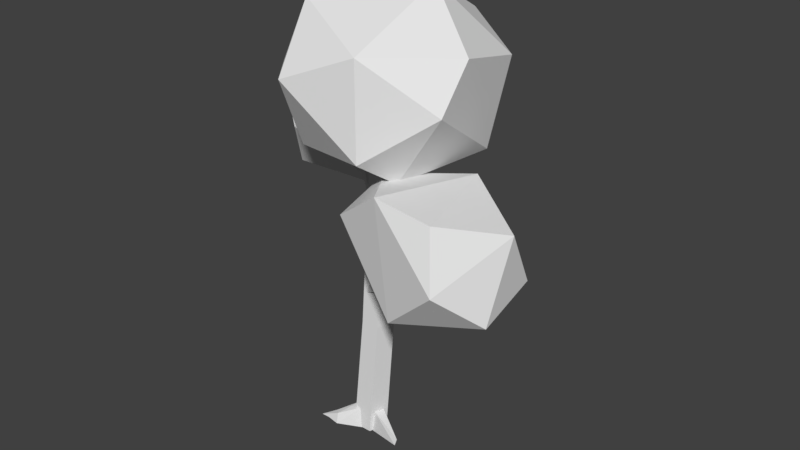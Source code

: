 # Source: Tree2.blend  (saved by Blender 2.78.0; exported with 4.5.12 LTS)
import bpy
from mathutils import Matrix  # noqa: F401  (used for matrix-valued properties, if any)

bpy.ops.wm.read_factory_settings(use_empty=True)
scene = bpy.context.scene
scene.name = 'Scene'

# ---- collections
col_collection_1 = bpy.data.collections.new('Collection 1'); scene.collection.children.link(col_collection_1)

# ---- world
world_world = bpy.data.worlds.new('World'); scene.world = world_world
world_world.color = (0.05088, 0.05088, 0.05088)
world_world.use_sun_shadow = False
world_world.sun_shadow_jitter_overblur = 0.0
world_world.cycles.sampling_method = 'MANUAL'

# ---- meshes
me_cylinder_000 = bpy.data.meshes.new('Cylinder.000')
me_cylinder_000.from_pydata([(-1.094e-08, -0.0947, -0.1703), (0.08325, 1.152, -0.1994), (0.1619, -0.0947, -0.05262), (0.2363, 1.152, -0.08814), (0.1001, -0.0947, 0.1378), (0.1779, 1.152, 0.09182), (-0.1001, -0.0947, 0.1378), (-0.01136, 1.152, 0.09182), (-0.1619, -0.0947, -0.05262), (-0.06984, 1.152, -0.08814), (0.2384, 3.225, -0.1319), (0.1262, 3.225, -0.2134), (0.1955, 3.225, 5.894e-06), (0.05682, 3.225, 5.894e-06), (0.01396, 3.225, -0.1319), (0.1638, 1.527, -0.1322), (0.1515, 1.439, -0.006665), (0.05991, 1.511, 0.09362), (0.01551, 1.644, 0.0301), (0.0797, 1.654, -0.1094), (0.7766, 1.83, 0.3084), (0.7861, 1.899, 0.2111), (0.7056, 1.887, 0.3862), (0.6711, 1.99, 0.3369), (0.7209, 1.997, 0.2287), (1.311, 2.324, 0.394), (1.318, 2.378, 0.3179), (1.255, 2.368, 0.4548), (1.228, 2.449, 0.4163), (1.267, 2.455, 0.3317), (0.1614, 2.317, -0.1312), (0.1601, 2.388, -0.05593), (0.09122, 2.358, 0.01488), (0.04989, 2.268, -0.01667), (0.09325, 2.243, -0.107), (-0.4377, 2.778, -0.4516), (-0.4368, 2.727, -0.5064), (-0.4879, 2.756, -0.4), (-0.518, 2.691, -0.423), (-0.4864, 2.673, -0.4887), (0.2448, 2.287, -0.09837), (0.1947, 2.287, 0.05582), (-0.0175, 2.287, -0.09837), (0.1137, 2.287, -0.1937), (0.03259, 2.287, 0.05582), (1.185, 2.104, 1.113), (0.4911, 2.271, 0.6539), (0.884, 2.097, 0.09323), (-0.1012, -0.008426, -0.2258), (-0.1007, 0.08409, -0.2082), (-0.1026, 0.1195, -0.04548), (-0.02109, 0.132, 0.1195), (0.09355, -0.08204, -0.09817), (-0.2684, -0.01155, -0.3397), (-0.2489, 0.06063, -0.2447), (-0.09681, 0.1341, 0.04364), (-0.2396, 0.07226, 0.2414), (-0.2974, -0.0113, 0.3116), (-0.3209, -0.01163, 0.2757), (-0.3921, -0.01344, 0.3101), (0.1568, -0.1022, -0.05723), (0.1075, 0.1344, 0.07808), (0.3856, -0.06589, 0.09674), (0.1235, 0.1321, -0.03522), (0.4836, -0.04489, 0.1998), (0.4937, 0.01928, 0.1798), (-0.09166, -0.1022, -0.04905), (-0.0835, -0.1022, 0.0349), (-0.1893, 0.08291, 0.2953), (-0.2387, -0.01403, 0.2397), (0.002647, -0.1022, 0.1272), (-0.1872, -0.03083, 0.3172), (-0.2284, -0.009312, -0.2238), (-0.005933, 0.1275, -0.09217), (0.09487, -0.1022, 0.09912), (0.01809, 0.1761, -0.1766), (0.1781, 0.1761, -0.06034), (0.117, 0.1761, 0.1278), (-0.08081, 0.1761, 0.1278), (-0.1419, 0.1761, -0.06034), (-0.08931, 3.208, 0.7231), (-0.5357, 3.443, -0.03351), (0.3178, 3.467, -0.8564), (1.263, 4.127, 0.211), (0.7046, 4.599, -0.06765), (0.7652, 2.999, 0.492), (1.117, 3.164, -0.2888), (0.07358, 3.037, -0.3098), (0.706, 3.298, 0.9297), (-0.6197, 3.75, 0.3942), (0.009112, 3.908, 1.071), (-0.2695, 3.812, -0.7238), (-0.4805, 4.328, -0.1458), (0.5403, 4.185, -0.848), (1.276, 3.728, 0.564), (1.132, 3.934, -0.5819), (0.6848, 4.19, 0.9097), (-0.1192, 4.465, 0.5849), (-0.03744, 4.571, -0.3145), (-0.1597, 2.422, -0.3344), (-0.3121, 3.449, -0.0008364), (-0.7618, 3.018, 0.1584), (-0.2775, 2.946, -1.399), (-0.8796, 3.543, -0.9062), (0.2883, 2.971, -0.4982), (0.1939, 2.722, -1.028), (0.05372, 3.47, -0.4028), (-0.05933, 3.448, -1.1), (-0.98, 2.517, -0.1409), (-1.233, 3.243, -0.2126), (-1.093, 2.494, -0.8378), (-1.328, 2.993, -0.7425), (-0.7273, 2.515, -1.24), (1.185, 2.104, 1.113), (1.039, 3.186, 1.1), (0.533, 2.819, 0.9496), (1.927, 2.381, 0.221), (1.275, 3.095, 0.05786), (1.714, 2.586, 1.243), (1.964, 2.228, 0.8418), (1.576, 3.102, 1.077), (1.969, 2.928, 0.5166), (0.4911, 2.271, 0.6539), (0.4957, 2.972, 0.3288), (0.884, 2.097, 0.09323), (0.7455, 2.614, -0.0727), (1.421, 2.014, 0.07035)], [], [(75, 1, 3, 76), (76, 3, 5, 77), (77, 5, 7, 78), (41, 40, 10, 12), (78, 7, 9, 79), (79, 9, 1, 75), (8, 79, 75, 0), (43, 42, 14, 11), (40, 43, 11, 10), (44, 41, 12, 13), (42, 44, 13, 14), (21, 24, 29, 26), (18, 17, 22, 23), (16, 15, 21, 20), (19, 18, 23, 24), (17, 16, 20, 22), (15, 19, 24, 21), (23, 22, 27, 28), (20, 21, 26, 25), (24, 23, 28, 29), (22, 20, 25, 27), (30, 34, 39, 36), (33, 32, 37, 38), (31, 30, 36, 35), (34, 33, 38, 39), (32, 31, 35, 37), (9, 7, 44, 42), (7, 5, 41, 44), (3, 1, 43, 40), (1, 9, 42, 43), (5, 3, 40, 41), (45, 46, 47), (49, 48, 53), (50, 73, 49), (72, 54, 53), (48, 73, 52), (70, 51, 71), (50, 49, 54), (68, 56, 59), (55, 67, 56), (51, 55, 68), (71, 68, 57), (56, 58, 59), (61, 64, 65), (62, 63, 65), (62, 65, 64), (57, 58, 69, 71), (56, 68, 55), (56, 67, 69), (56, 69, 58), (68, 71, 51), (59, 57, 68), (66, 50, 54), (54, 72, 66), (49, 73, 48), (53, 54, 49), (64, 61, 74), (65, 63, 61), (60, 63, 62), (6, 78, 79, 8), (4, 77, 78, 6), (2, 76, 77, 4), (0, 75, 76, 2), (87, 85, 80), (87, 80, 81), (85, 86, 94), (80, 88, 90), (86, 82, 95), (85, 94, 88), (81, 89, 92), (82, 91, 93), (83, 95, 84), (95, 93, 84), (84, 93, 98), (98, 97, 84), (98, 92, 97), (97, 96, 84), (97, 90, 96), (96, 83, 84), (96, 94, 83), (86, 95, 83), (91, 98, 93), (89, 97, 92), (88, 94, 96), (95, 82, 93), (91, 92, 98), (91, 81, 92), (89, 90, 97), (89, 80, 90), (90, 88, 96), (94, 86, 83), (86, 87, 82), (87, 91, 82), (87, 81, 91), (81, 80, 89), (85, 87, 86), (80, 85, 88), (99, 104, 100), (99, 100, 101), (99, 101, 108), (101, 100, 109), (104, 105, 107), (99, 112, 105), (102, 112, 103), (112, 111, 103), (112, 110, 111), (111, 109, 103), (107, 102, 103), (105, 112, 102), (108, 111, 110), (100, 106, 103), (106, 107, 103), (105, 102, 107), (112, 99, 110), (99, 108, 110), (108, 109, 111), (108, 101, 109), (109, 100, 103), (106, 104, 107), (105, 104, 99), (100, 104, 106), (113, 118, 114), (113, 114, 115), (113, 115, 122), (115, 114, 123), (118, 119, 121), (113, 126, 119), (116, 126, 117), (126, 125, 117), (126, 124, 125), (125, 123, 117), (121, 116, 117), (119, 126, 116), (122, 125, 124), (114, 120, 117), (120, 121, 117), (119, 116, 121), (126, 113, 124), (122, 123, 125), (122, 115, 123), (123, 114, 117), (120, 118, 121), (119, 118, 113), (114, 118, 120)])
me_cylinder_000.polygons.foreach_set('use_smooth', [True] * 144)
_k = set([(0, 75), (1, 3), (1, 43), (1, 75), (2, 76), (3, 5), (3, 40), (3, 76), (4, 77), (5, 41), (5, 77), (6, 78), (7, 9), (7, 44), (7, 78), (8, 79), (9, 42), (9, 79), (10, 40), (11, 43), (12, 41), (13, 44), (14, 42), (15, 21), (16, 20), (17, 22), (18, 23), (19, 24), (20, 21), (20, 22), (20, 25), (21, 24), (21, 26), (22, 23), (22, 27), (23, 24), (23, 28), (24, 29), (30, 36), (31, 35), (32, 37), (33, 38), (34, 39), (40, 41), (41, 44), (42, 43), (45, 46), (45, 47), (46, 47), (48, 49), (48, 73), (49, 50), (49, 53), (49, 54), (49, 73), (50, 54), (51, 68), (51, 71), (53, 54), (54, 72), (55, 56), (55, 68), (56, 58), (56, 59), (56, 67), (56, 68), (56, 69), (57, 68), (57, 71), (58, 69), (59, 68), (61, 64), (61, 65), (62, 63), (62, 65), (63, 65), (64, 65), (68, 71), (80, 81), (80, 85), (80, 87), (80, 88), (80, 89), (80, 90), (81, 87), (81, 89), (81, 91), (81, 92), (82, 86), (82, 87), (82, 91), (82, 93), (82, 95), (83, 84), (83, 86), (83, 94), (83, 95), (83, 96), (84, 93), (84, 95), (84, 96), (84, 97), (84, 98), (85, 86), (85, 87), (85, 88), (85, 94), (86, 87), (86, 94), (86, 95), (87, 91), (88, 90), (88, 94), (88, 96), (89, 90), (89, 92), (89, 97), (90, 96), (90, 97), (91, 92), (91, 93), (91, 98), (92, 97), (92, 98), (93, 95), (93, 98), (94, 96), (96, 97), (97, 98), (99, 100), (99, 101), (99, 104), (99, 105), (99, 108), (99, 110), (99, 112), (100, 101), (100, 103), (100, 104), (100, 106), (100, 109), (101, 108), (101, 109), (102, 103), (102, 105), (102, 107), (102, 112), (103, 106), (103, 107), (103, 109), (103, 111), (103, 112), (104, 105), (104, 106), (104, 107), (105, 107), (105, 112), (106, 107), (108, 109), (108, 110), (108, 111), (109, 111), (110, 111), (110, 112), (111, 112), (113, 114), (113, 115), (113, 118), (113, 119), (113, 122), (113, 124), (113, 126), (114, 115), (114, 117), (114, 118), (114, 120), (114, 123), (115, 122), (115, 123), (116, 117), (116, 119), (116, 121), (116, 126), (117, 120), (117, 121), (117, 123), (117, 125), (117, 126), (118, 119), (118, 120), (118, 121), (119, 121), (119, 126), (120, 121), (122, 123), (122, 124), (122, 125), (123, 125), (124, 125), (124, 126), (125, 126)])
me_cylinder_000.attributes.new('sharp_edge', 'BOOLEAN', 'EDGE').data.foreach_set('value', [ (min(e.vertices), max(e.vertices)) in _k for e in me_cylinder_000.edges])
_ca = me_cylinder_000.color_attributes.new('Col', 'BYTE_COLOR', 'CORNER')
_ca.data.foreach_set('color', [0.3185, 0.1221, 0.02519, 1.0, 0.3185, 0.1221, 0.02519, 1.0, 0.3185, 0.1221, 0.02519, 1.0, 0.3185, 0.1221, 0.02519, 1.0, 0.3185, 0.1221, 0.02519, 1.0, 0.3185, 0.1221, 0.02519, 1.0, 0.3185, 0.1221, 0.02519, 1.0, 0.3185, 0.1221, 0.02519, 1.0, 0.3185, 0.1221, 0.02519, 1.0, 0.3185, 0.1221, 0.02519, 1.0, 0.3185, 0.1221, 0.02519, 1.0, 0.3185, 0.1221, 0.02519, 1.0, 0.3185, 0.1221, 0.02519, 1.0, 0.3185, 0.1221, 0.02519, 1.0, 0.3185, 0.1221, 0.02519, 1.0, 0.3185, 0.1221, 0.02519, 1.0, 0.3185, 0.1221, 0.02519, 1.0, 0.3185, 0.1221, 0.02519, 1.0, 0.3185, 0.1221, 0.02519, 1.0, 0.3185, 0.1221, 0.02519, 1.0, 0.3185, 0.1221, 0.02519, 1.0, 0.3185, 0.1221, 0.02519, 1.0, 0.3185, 0.1221, 0.02519, 1.0, 0.3185, 0.1221, 0.02519, 1.0, 0.3185, 0.1221, 0.02519, 1.0, 0.3185, 0.1221, 0.02519, 1.0, 0.3185, 0.1221, 0.02519, 1.0, 0.3185, 0.1221, 0.02519, 1.0, 0.3185, 0.1221, 0.02519, 1.0, 0.3185, 0.1221, 0.02519, 1.0, 0.2623, 0.1946, 0.03071, 1.0, 0.3095, 0.1329, 0.02624, 1.0, 0.3185, 0.1221, 0.02519, 1.0, 0.3185, 0.1221, 0.02519, 1.0, 0.3095, 0.1329, 0.02624, 1.0, 0.314, 0.1274, 0.02519, 1.0, 0.3185, 0.1221, 0.02519, 1.0, 0.3185, 0.1221, 0.02519, 1.0, 0.2705, 0.1812, 0.02956, 1.0, 0.2874, 0.1529, 0.02732, 1.0, 0.3185, 0.1221, 0.02519, 1.0, 0.3185, 0.1221, 0.02519, 1.0, 0.2051, 0.2874, 0.0356, 1.0, 0.1946, 0.3185, 0.0382, 1.0, 0.3185, 0.1221, 0.02519, 1.0, 0.3185, 0.1221, 0.02519, 1.0, 0.3005, 0.1441, 0.02732, 1.0, 0.3005, 0.1413, 0.02624, 1.0, 0.3185, 0.1221, 0.02519, 1.0, 0.3185, 0.1221, 0.02519, 1.0, 0.3185, 0.1221, 0.02519, 1.0, 0.3185, 0.1221, 0.02519, 1.0, 0.3185, 0.1221, 0.02519, 1.0, 0.3185, 0.1221, 0.02519, 1.0, 0.3185, 0.1221, 0.02519, 1.0, 0.3185, 0.1221, 0.02519, 1.0, 0.3185, 0.1221, 0.02519, 1.0, 0.3185, 0.1221, 0.02519, 1.0, 0.3185, 0.1221, 0.02519, 1.0, 0.3185, 0.1221, 0.02519, 1.0, 0.3185, 0.1221, 0.02519, 1.0, 0.3185, 0.1221, 0.02519, 1.0, 0.3185, 0.1221, 0.02519, 1.0, 0.3185, 0.1221, 0.02519, 1.0, 0.3185, 0.1221, 0.02519, 1.0, 0.3185, 0.1221, 0.02519, 1.0, 0.3185, 0.1221, 0.02519, 1.0, 0.3185, 0.1221, 0.02519, 1.0, 0.3185, 0.1221, 0.02519, 1.0, 0.3185, 0.1221, 0.02519, 1.0, 0.3185, 0.1221, 0.02519, 1.0, 0.3185, 0.1221, 0.02519, 1.0, 0.3185, 0.1221, 0.02519, 1.0, 0.3185, 0.1221, 0.02519, 1.0, 0.1981, 0.314, 0.03689, 1.0, 0.2086, 0.2918, 0.0356, 1.0, 0.3185, 0.1221, 0.02519, 1.0, 0.3185, 0.1221, 0.02519, 1.0, 0.3185, 0.1221, 0.02519, 1.0, 0.3185, 0.1221, 0.02519, 1.0, 0.3185, 0.1221, 0.02519, 1.0, 0.3185, 0.1221, 0.02519, 1.0, 0.3185, 0.1221, 0.02519, 1.0, 0.3185, 0.1221, 0.02519, 1.0, 0.3185, 0.1221, 0.02519, 1.0, 0.3185, 0.1221, 0.02519, 1.0, 0.1946, 0.3185, 0.0382, 1.0, 0.1946, 0.3185, 0.0382, 1.0, 0.3185, 0.1221, 0.02519, 1.0, 0.3185, 0.1221, 0.02519, 1.0, 0.1946, 0.3185, 0.0382, 1.0, 0.1946, 0.3185, 0.0382, 1.0, 0.3185, 0.1221, 0.02519, 1.0, 0.3185, 0.1221, 0.02519, 1.0, 0.1946, 0.3185, 0.0382, 1.0, 0.1946, 0.3185, 0.0382, 1.0, 0.3185, 0.1221, 0.02519, 1.0, 0.3185, 0.1221, 0.02519, 1.0, 0.1946, 0.3185, 0.0382, 1.0, 0.1946, 0.3185, 0.0382, 1.0, 0.3185, 0.1221, 0.02519, 1.0, 0.3185, 0.1221, 0.02519, 1.0, 0.1946, 0.3185, 0.0382, 1.0, 0.1946, 0.3185, 0.0382, 1.0, 0.3185, 0.1221, 0.02519, 1.0, 0.3185, 0.1221, 0.02519, 1.0, 0.3185, 0.1221, 0.02519, 1.0, 0.3185, 0.1221, 0.02519, 1.0, 0.3185, 0.1221, 0.02519, 1.0, 0.3185, 0.1221, 0.02519, 1.0, 0.3185, 0.1221, 0.02519, 1.0, 0.3185, 0.1221, 0.02519, 1.0, 0.3185, 0.1221, 0.02519, 1.0, 0.3185, 0.1221, 0.02519, 1.0, 0.3185, 0.1221, 0.02519, 1.0, 0.3185, 0.1221, 0.02519, 1.0, 0.3185, 0.1221, 0.02519, 1.0, 0.3185, 0.1221, 0.02519, 1.0, 0.3185, 0.1221, 0.02519, 1.0, 0.3185, 0.1221, 0.02519, 1.0, 0.3185, 0.1221, 0.02519, 1.0, 0.3185, 0.1221, 0.02519, 1.0, 0.3185, 0.1221, 0.02519, 1.0, 0.3185, 0.1221, 0.02519, 1.0, 0.1946, 0.3185, 0.0382, 1.0, 0.2086, 0.2831, 0.0356, 1.0, 0.1946, 0.3185, 0.0382, 1.0, 0.3185, 0.1221, 0.02519, 1.0, 0.3185, 0.1221, 0.02519, 1.0, 0.3185, 0.1221, 0.02519, 1.0, 0.3185, 0.1221, 0.02519, 1.0, 0.3185, 0.1221, 0.02519, 1.0, 0.3185, 0.1221, 0.02519, 1.0, 0.3185, 0.1221, 0.02519, 1.0, 0.3185, 0.1221, 0.02519, 1.0, 0.3185, 0.1221, 0.02519, 1.0, 0.3185, 0.1221, 0.02519, 1.0, 0.3185, 0.1221, 0.02519, 1.0, 0.3185, 0.1221, 0.02519, 1.0, 0.3185, 0.1221, 0.02519, 1.0, 0.3185, 0.1221, 0.02519, 1.0, 0.3185, 0.1221, 0.02519, 1.0, 0.3185, 0.1221, 0.02519, 1.0, 0.3185, 0.1221, 0.02519, 1.0, 0.3185, 0.1221, 0.02519, 1.0, 0.3185, 0.1221, 0.02519, 1.0, 0.3185, 0.1221, 0.02519, 1.0, 0.3185, 0.1221, 0.02519, 1.0, 0.3185, 0.1221, 0.02519, 1.0, 0.3185, 0.1221, 0.02519, 1.0, 0.3185, 0.1221, 0.02519, 1.0, 0.3185, 0.1221, 0.02519, 1.0, 0.3185, 0.1221, 0.02519, 1.0, 0.3185, 0.1221, 0.02519, 1.0, 0.3185, 0.1221, 0.02519, 1.0, 0.3185, 0.1221, 0.02519, 1.0, 0.3185, 0.1221, 0.02519, 1.0, 0.3185, 0.1221, 0.02519, 1.0, 0.3185, 0.1221, 0.02519, 1.0, 0.3185, 0.1221, 0.02519, 1.0, 0.3185, 0.1221, 0.02519, 1.0, 0.3185, 0.1221, 0.02519, 1.0, 0.3185, 0.1221, 0.02519, 1.0, 0.3185, 0.1221, 0.02519, 1.0, 0.3185, 0.1221, 0.02519, 1.0, 0.3185, 0.1221, 0.02519, 1.0, 0.3185, 0.1221, 0.02519, 1.0, 0.3185, 0.1221, 0.02519, 1.0, 0.3185, 0.1221, 0.02519, 1.0, 1.0, 1.0, 1.0, 1.0, 1.0, 1.0, 1.0, 1.0, 1.0, 1.0, 1.0, 1.0, 1.0, 1.0, 1.0, 1.0, 0.3185, 0.1221, 0.02519, 1.0, 0.3185, 0.1221, 0.02519, 1.0, 0.3185, 0.1221, 0.02519, 1.0, 0.3185, 0.1221, 0.02519, 1.0, 0.3185, 0.1221, 0.02519, 1.0, 0.3185, 0.1221, 0.02519, 1.0, 0.3185, 0.1221, 0.02519, 1.0, 0.3185, 0.1221, 0.02519, 1.0, 0.3185, 0.1221, 0.02519, 1.0, 0.3185, 0.1221, 0.02519, 1.0, 0.3185, 0.1248, 0.02624, 1.0, 0.3185, 0.1221, 0.02519, 1.0, 0.3185, 0.1221, 0.02519, 1.0, 0.3185, 0.1221, 0.02519, 1.0, 0.3185, 0.1221, 0.02519, 1.0, 0.3185, 0.1221, 0.02519, 1.0, 0.3185, 0.1221, 0.02519, 1.0, 0.3185, 0.1221, 0.02519, 1.0, 0.3185, 0.1221, 0.02519, 1.0, 0.3185, 0.1221, 0.02519, 1.0, 0.3185, 0.1221, 0.02519, 1.0, 0.3185, 0.1221, 0.02519, 1.0, 0.3185, 0.1221, 0.02519, 1.0, 0.3185, 0.1221, 0.02519, 1.0, 0.3185, 0.1221, 0.02519, 1.0, 0.3185, 0.1221, 0.02519, 1.0, 0.3185, 0.1221, 0.02519, 1.0, 0.3185, 0.1221, 0.02519, 1.0, 0.3185, 0.1221, 0.02519, 1.0, 0.3185, 0.1221, 0.02519, 1.0, 0.3185, 0.1221, 0.02519, 1.0, 0.3185, 0.1221, 0.02519, 1.0, 0.3185, 0.1221, 0.02519, 1.0, 0.3185, 0.1221, 0.02519, 1.0, 0.3185, 0.1221, 0.02519, 1.0, 0.3185, 0.1221, 0.02519, 1.0, 0.3185, 0.1221, 0.02519, 1.0, 0.3185, 0.1221, 0.02519, 1.0, 0.3185, 0.1221, 0.02519, 1.0, 0.3185, 0.1221, 0.02519, 1.0, 0.3185, 0.1221, 0.02519, 1.0, 0.3185, 0.1221, 0.02519, 1.0, 0.3185, 0.1221, 0.02519, 1.0, 0.3185, 0.1221, 0.02519, 1.0, 0.3185, 0.1221, 0.02519, 1.0, 0.3185, 0.1221, 0.02519, 1.0, 0.3185, 0.1221, 0.02519, 1.0, 0.3185, 0.1221, 0.02519, 1.0, 0.3185, 0.1221, 0.02519, 1.0, 0.3185, 0.1221, 0.02519, 1.0, 0.3185, 0.1221, 0.02519, 1.0, 0.3185, 0.1221, 0.02519, 1.0, 0.1946, 0.3185, 0.0382, 1.0, 0.1946, 0.3185, 0.0382, 1.0, 0.1946, 0.3185, 0.0382, 1.0, 0.1946, 0.3185, 0.0382, 1.0, 0.1946, 0.3185, 0.0382, 1.0, 0.1946, 0.3185, 0.0382, 1.0, 0.1946, 0.3185, 0.0382, 1.0, 0.1946, 0.3185, 0.0382, 1.0, 0.1946, 0.3185, 0.0382, 1.0, 0.1946, 0.3185, 0.0382, 1.0, 0.1912, 0.3231, 0.03955, 1.0, 0.1946, 0.3185, 0.0382, 1.0, 0.1845, 0.3564, 0.04374, 1.0, 0.1946, 0.3185, 0.0382, 1.0, 0.1946, 0.3185, 0.0382, 1.0, 0.1946, 0.3185, 0.0382, 1.0, 0.1946, 0.3185, 0.0382, 1.0, 0.1946, 0.3185, 0.0382, 1.0, 0.1946, 0.3185, 0.0382, 1.0, 0.1946, 0.3185, 0.0382, 1.0, 0.1946, 0.3185, 0.0382, 1.0, 0.1946, 0.3185, 0.0382, 1.0, 0.1946, 0.3185, 0.0382, 1.0, 0.1946, 0.3185, 0.0382, 1.0, 0.1946, 0.3185, 0.0382, 1.0, 0.1946, 0.3185, 0.0382, 1.0, 0.1946, 0.3185, 0.0382, 1.0, 0.1946, 0.3185, 0.0382, 1.0, 0.1946, 0.3185, 0.0382, 1.0, 0.1946, 0.3185, 0.0382, 1.0, 0.1946, 0.3185, 0.0382, 1.0, 0.1946, 0.3185, 0.0382, 1.0, 0.1946, 0.3185, 0.0382, 1.0, 0.1946, 0.3185, 0.0382, 1.0, 0.1981, 0.3185, 0.03955, 1.0, 0.1946, 0.3185, 0.0382, 1.0, 0.1946, 0.3185, 0.0382, 1.0, 0.1946, 0.3185, 0.0382, 1.0, 0.1946, 0.3185, 0.0382, 1.0, 0.1946, 0.3185, 0.0382, 1.0, 0.1946, 0.3185, 0.0382, 1.0, 0.1946, 0.3185, 0.0382, 1.0, 0.1946, 0.3185, 0.0382, 1.0, 0.1946, 0.3185, 0.0382, 1.0, 0.1946, 0.3231, 0.0382, 1.0, 0.1946, 0.3185, 0.0382, 1.0, 0.1946, 0.3185, 0.0382, 1.0, 0.1946, 0.3185, 0.0382, 1.0, 0.1946, 0.3185, 0.0382, 1.0, 0.1946, 0.3185, 0.0382, 1.0, 0.1946, 0.3185, 0.0382, 1.0, 0.1946, 0.3185, 0.0382, 1.0, 0.1946, 0.3185, 0.0382, 1.0, 0.1946, 0.3185, 0.0382, 1.0, 0.1946, 0.3185, 0.0382, 1.0, 0.1946, 0.3185, 0.0382, 1.0, 0.1946, 0.3185, 0.0382, 1.0, 0.1946, 0.3185, 0.0382, 1.0, 0.1946, 0.3185, 0.0382, 1.0, 0.1946, 0.3185, 0.0382, 1.0, 0.1946, 0.3185, 0.0382, 1.0, 0.1946, 0.3185, 0.0382, 1.0, 0.1946, 0.3185, 0.0382, 1.0, 0.1946, 0.3185, 0.0382, 1.0, 0.1946, 0.3185, 0.0382, 1.0, 0.1946, 0.3185, 0.0382, 1.0, 0.1946, 0.3185, 0.0382, 1.0, 0.1946, 0.3185, 0.0382, 1.0, 0.1946, 0.3185, 0.0382, 1.0, 0.1946, 0.3185, 0.0382, 1.0, 0.1946, 0.3185, 0.0382, 1.0, 0.1946, 0.3185, 0.0382, 1.0, 0.1946, 0.3185, 0.0382, 1.0, 0.1946, 0.3185, 0.0382, 1.0, 0.1946, 0.3185, 0.0382, 1.0, 0.1946, 0.3185, 0.0382, 1.0, 0.1946, 0.3185, 0.0382, 1.0, 0.1946, 0.3185, 0.0382, 1.0, 0.1946, 0.3185, 0.0382, 1.0, 0.1946, 0.3185, 0.0382, 1.0, 0.1946, 0.3231, 0.0382, 1.0, 0.1946, 0.3185, 0.0382, 1.0, 0.1946, 0.3185, 0.0382, 1.0, 0.1946, 0.3185, 0.0382, 1.0, 0.1946, 0.3185, 0.0382, 1.0, 0.1779, 0.3763, 0.04667, 1.0, 0.1946, 0.3185, 0.0382, 1.0, 0.1946, 0.3185, 0.0382, 1.0, 0.1946, 0.3185, 0.0382, 1.0, 0.1946, 0.3185, 0.0382, 1.0, 0.1946, 0.3185, 0.0382, 1.0, 0.1946, 0.3185, 0.0382, 1.0, 0.1946, 0.3185, 0.0382, 1.0, 0.1946, 0.3185, 0.0382, 1.0, 0.1946, 0.3185, 0.0382, 1.0, 0.1946, 0.3185, 0.0382, 1.0, 0.1946, 0.3185, 0.0382, 1.0, 0.1946, 0.3185, 0.0382, 1.0, 0.1946, 0.3185, 0.0382, 1.0, 0.1946, 0.3185, 0.0382, 1.0, 0.1946, 0.3185, 0.0382, 1.0, 0.1946, 0.3185, 0.0382, 1.0, 0.1946, 0.3185, 0.0382, 1.0, 0.1946, 0.3185, 0.0382, 1.0, 0.1946, 0.3185, 0.0382, 1.0, 0.1946, 0.3185, 0.0382, 1.0, 0.1946, 0.3185, 0.0382, 1.0, 0.1946, 0.3185, 0.0382, 1.0, 0.1946, 0.3185, 0.0382, 1.0, 0.1946, 0.3185, 0.0382, 1.0, 0.1845, 0.3613, 0.04374, 1.0, 0.1946, 0.3185, 0.0382, 1.0, 0.1946, 0.3185, 0.0382, 1.0, 0.1946, 0.3185, 0.0382, 1.0, 0.1714, 0.4125, 0.04971, 1.0, 0.1946, 0.3185, 0.0382, 1.0, 0.1946, 0.3185, 0.0382, 1.0, 0.1946, 0.3185, 0.0382, 1.0, 0.1946, 0.3185, 0.0382, 1.0, 0.1946, 0.3185, 0.0382, 1.0, 0.1946, 0.3185, 0.0382, 1.0, 0.1946, 0.3185, 0.0382, 1.0, 0.1946, 0.3185, 0.0382, 1.0, 0.1946, 0.3185, 0.0382, 1.0, 0.1946, 0.3185, 0.0382, 1.0, 0.1946, 0.3185, 0.0382, 1.0, 0.1946, 0.3185, 0.0382, 1.0, 0.1946, 0.3185, 0.0382, 1.0, 0.1946, 0.3185, 0.0382, 1.0, 0.1946, 0.3185, 0.0382, 1.0, 0.1946, 0.3185, 0.0382, 1.0, 0.1946, 0.3185, 0.0382, 1.0, 0.1946, 0.3185, 0.0382, 1.0, 0.1946, 0.3185, 0.0382, 1.0, 0.1946, 0.3185, 0.0382, 1.0, 0.1946, 0.3185, 0.0382, 1.0, 0.1946, 0.3185, 0.0382, 1.0, 0.1946, 0.3185, 0.0382, 1.0, 0.1845, 0.3613, 0.04374, 1.0, 0.1946, 0.3185, 0.0382, 1.0, 0.1946, 0.3185, 0.0382, 1.0, 0.1845, 0.3419, 0.04231, 1.0, 0.1946, 0.3185, 0.0382, 1.0, 0.1946, 0.3185, 0.0382, 1.0, 0.1946, 0.3185, 0.0382, 1.0, 0.1946, 0.3185, 0.0382, 1.0, 0.1946, 0.3185, 0.0382, 1.0, 0.1946, 0.3185, 0.0382, 1.0, 0.1946, 0.3185, 0.0382, 1.0, 0.1946, 0.3185, 0.0382, 1.0, 0.1946, 0.3185, 0.0382, 1.0, 0.1946, 0.3185, 0.0382, 1.0, 0.1946, 0.3185, 0.0382, 1.0, 0.1946, 0.3185, 0.0382, 1.0, 0.1946, 0.3185, 0.0382, 1.0, 0.1946, 0.3185, 0.0382, 1.0, 0.1845, 0.3613, 0.04374, 1.0, 0.1946, 0.3185, 0.0382, 1.0, 0.1946, 0.3185, 0.0382, 1.0, 0.1845, 0.3613, 0.04374, 1.0, 0.1946, 0.3185, 0.0382, 1.0, 0.1946, 0.3185, 0.0382, 1.0, 0.1946, 0.3185, 0.0382, 1.0, 0.1946, 0.3185, 0.0382, 1.0, 0.1946, 0.3185, 0.0382, 1.0, 0.1946, 0.3185, 0.0382, 1.0, 0.1946, 0.3185, 0.0382, 1.0, 0.1946, 0.3185, 0.0382, 1.0, 0.1946, 0.3185, 0.0382, 1.0, 0.1946, 0.3185, 0.0382, 1.0, 0.1946, 0.3185, 0.0382, 1.0, 0.1779, 0.3813, 0.04667, 1.0, 0.1714, 0.4125, 0.04971, 1.0, 0.147, 0.5271, 0.06663, 1.0, 0.1946, 0.3185, 0.0382, 1.0, 0.1946, 0.3185, 0.0382, 1.0, 0.1946, 0.3185, 0.0382, 1.0, 0.1946, 0.3185, 0.0382, 1.0, 0.1946, 0.3185, 0.0382, 1.0, 0.1878, 0.3372, 0.04092, 1.0, 0.1946, 0.3185, 0.0382, 1.0, 0.1878, 0.3372, 0.04092, 1.0, 0.1845, 0.3515, 0.04231, 1.0, 0.1878, 0.3372, 0.04092, 1.0, 0.1946, 0.3185, 0.0382, 1.0, 0.1912, 0.3325, 0.03955, 1.0, 0.1946, 0.3185, 0.0382, 1.0, 0.1413, 0.5711, 0.07227, 1.0, 0.1946, 0.3185, 0.0382, 1.0, 0.1946, 0.3185, 0.0382, 1.0, 0.1946, 0.3185, 0.0382, 1.0, 0.1946, 0.3185, 0.0382, 1.0, 0.1946, 0.3185, 0.0382, 1.0, 0.1946, 0.3185, 0.0382, 1.0, 0.1946, 0.3185, 0.0382, 1.0, 0.1946, 0.3185, 0.0382, 1.0, 0.1946, 0.3185, 0.0382, 1.0, 0.1946, 0.3185, 0.0382, 1.0, 0.1946, 0.3185, 0.0382, 1.0, 0.1946, 0.3185, 0.0382, 1.0, 0.1946, 0.3185, 0.0382, 1.0, 0.1946, 0.3185, 0.0382, 1.0, 0.1912, 0.3278, 0.03955, 1.0, 0.1946, 0.3185, 0.0382, 1.0, 0.1946, 0.3185, 0.0382, 1.0, 0.1946, 0.3185, 0.0382, 1.0, 0.1946, 0.3185, 0.0382, 1.0, 0.1912, 0.3325, 0.03955, 1.0, 0.1946, 0.3185, 0.0382, 1.0, 0.1946, 0.3185, 0.0382, 1.0, 0.1845, 0.3515, 0.04231, 1.0, 0.1946, 0.3185, 0.0382, 1.0, 0.1946, 0.3185, 0.0382, 1.0, 0.1946, 0.3185, 0.0382, 1.0, 0.1912, 0.3278, 0.03955, 1.0, 0.1878, 0.3419, 0.04231, 1.0, 0.1946, 0.3185, 0.0382, 1.0, 0.1946, 0.3185, 0.0382, 1.0, 0.1946, 0.3185, 0.0382, 1.0, 0.1413, 0.5711, 0.07227, 1.0, 0.1912, 0.3325, 0.03955, 1.0, 0.1946, 0.3185, 0.0382, 1.0, 0.1946, 0.3185, 0.0382, 1.0, 0.1946, 0.3185, 0.0382, 1.0, 0.1946, 0.3185, 0.0382, 1.0, 0.1845, 0.3515, 0.04231, 1.0, 0.1912, 0.3278, 0.03955, 1.0, 0.1946, 0.3185, 0.0382, 1.0, 0.1845, 0.3515, 0.04231, 1.0, 0.1878, 0.3372, 0.04092, 1.0, 0.1912, 0.3325, 0.03955, 1.0, 0.1912, 0.3325, 0.03955, 1.0, 0.1946, 0.3185, 0.0382, 1.0, 0.1878, 0.3419, 0.04231, 1.0, 0.1946, 0.3185, 0.0382, 1.0, 0.1946, 0.3185, 0.0382, 1.0, 0.1946, 0.3185, 0.0382, 1.0, 0.1912, 0.3231, 0.03955, 1.0, 0.1946, 0.3185, 0.0382, 1.0, 0.1946, 0.3185, 0.0382, 1.0, 0.1946, 0.3185, 0.0382, 1.0, 0.1946, 0.3185, 0.0382, 1.0, 0.1714, 0.3813, 0.04817, 1.0])
me_cylinder_000.use_remesh_preserve_volume = False
me_cylinder_000.use_remesh_preserve_attributes = False
me_cylinder_000.use_mirror_vertex_groups = False
me_cylinder_000.update()
me_cylinder_000.normals_split_custom_set([tuple(v) for v in zip(*[iter([0.5868, -0.05804, -0.8077, 0.5868, -0.05804, -0.8077, 0.5868, -0.05804, -0.8077, 0.5868, -0.05804, -0.8077, 0.95, -0.0479, 0.3087, 0.95, -0.0479, 0.3087, 0.95, -0.0479, 0.3087, 0.95, -0.0479, 0.3087, 0.0, 0.03684, 0.9993, 0.0, 0.03419, 0.9994, 0.0, 0.03435, 0.9994, 0.0, 0.03684, 0.9993, 0.9509, 0.01758, 0.309, 0.9509, 0.01758, 0.309, 0.9509, 0.01758, 0.309, 0.9509, 0.01758, 0.309, -0.9481, 0.07885, 0.3081, -0.9481, 0.07885, 0.3081, -0.9481, 0.07885, 0.3081, -0.9481, 0.07885, 0.3081, -0.5877, 0.02038, -0.8088, -0.5877, 0.0201, -0.8089, -0.5877, 0.02008, -0.8089, -0.5877, 0.02038, -0.8088, -0.5877, 0.02038, -0.8088, -0.5877, 0.02038, -0.8088, -0.5877, 0.02038, -0.8088, -0.5877, 0.02038, -0.8088, -0.5878, -0.009199, -0.809, -0.5878, -0.009199, -0.809, -0.5878, -0.009199, -0.809, -0.5878, -0.009199, -0.809, 0.5877, -0.01822, -0.8089, 0.5877, -0.01823, -0.8089, 0.5876, -0.02488, -0.8088, 0.5876, -0.02488, -0.8088, 0.0, 0.05942, 0.9982, 0.0, 0.05942, 0.9982, 0.0, 0.05942, 0.9982, 0.0, 0.05942, 0.9982, -0.9501, 0.04473, 0.3087, -0.9501, 0.04478, 0.3087, -0.9502, 0.04293, 0.3087, -0.9502, 0.04293, 0.3087, 0.02435, 0.1918, -0.9811, 0.02435, 0.1918, -0.9811, 0.02435, 0.1918, -0.9811, 0.02435, 0.1918, -0.9811, -0.5084, 0.2271, 0.8306, -0.5084, 0.2271, 0.8306, -0.5084, 0.2271, 0.8306, -0.5084, 0.2271, 0.8306, 0.6234, -0.6669, -0.4082, 0.6234, -0.6669, -0.4082, 0.6234, -0.6669, -0.4082, 0.6234, -0.6669, -0.4082, -0.415, 0.9008, -0.1275, -0.415, 0.9008, -0.1275, -0.415, 0.9008, -0.1275, -0.415, 0.9008, -0.1275, 0.1334, -0.7418, 0.6572, 0.1334, -0.7418, 0.6572, 0.1334, -0.7418, 0.6572, 0.1334, -0.7418, 0.6572, 0.2845, 0.3484, -0.8931, 0.2845, 0.3484, -0.8931, 0.2845, 0.3484, -0.8931, 0.2845, 0.3484, -0.8931, -0.37, 0.297, 0.8803, -0.37, 0.297, 0.8803, -0.37, 0.297, 0.8803, -0.37, 0.297, 0.8803, 0.6581, -0.6445, -0.3891, 0.6581, -0.6445, -0.3891, 0.6581, -0.6445, -0.3891, 0.6581, -0.6445, -0.3891, -0.6009, 0.7678, -0.2224, -0.6009, 0.7678, -0.2224, -0.6009, 0.7678, -0.2224, -0.6009, 0.7678, -0.2224, 0.3847, -0.5452, 0.7448, 0.3847, -0.5452, 0.7448, 0.3847, -0.5452, 0.7448, 0.3847, -0.5452, 0.7448, 0.2101, -0.4754, -0.8543, 0.2101, -0.4754, -0.8543, 0.2101, -0.4754, -0.8543, 0.2101, -0.4754, -0.8543, -0.5884, -0.0133, 0.8085, -0.5884, -0.0133, 0.8085, -0.5884, -0.0133, 0.8085, -0.5884, -0.0133, 0.8085, 0.6805, 0.54, -0.4953, 0.6805, 0.54, -0.4953, 0.6805, 0.54, -0.4953, 0.6805, 0.54, -0.4953, -0.5741, -0.8174, -0.04852, -0.5741, -0.8174, -0.04852, -0.5741, -0.8174, -0.04852, -0.5741, -0.8174, -0.04852, 0.187, 0.8256, 0.5324, 0.187, 0.8256, 0.5324, 0.187, 0.8256, 0.5324, 0.187, 0.8256, 0.5324, -0.95, 0.04655, 0.3087, -0.95, 0.04655, 0.3087, -0.9501, 0.04478, 0.3087, -0.9501, 0.04473, 0.3087, 0.0, 0.03435, 0.9994, 0.0, 0.03419, 0.9994, 0.0, 0.03168, 0.9995, 0.0, 0.03168, 0.9995, 0.5877, -0.01168, -0.809, 0.5877, -0.01168, -0.809, 0.5877, -0.01823, -0.8089, 0.5877, -0.01822, -0.8089, -0.5877, 0.02008, -0.8089, -0.5877, 0.0201, -0.8089, -0.5877, 0.01979, -0.8089, -0.5877, 0.01979, -0.8089, 0.951, -0.004327, 0.309, 0.951, -0.004327, 0.309, 0.951, -0.004327, 0.309, 0.951, -0.004327, 0.309, -0.2905, -0.9524, 0.09204, -0.2905, -0.9524, 0.09204, -0.2905, -0.9524, 0.09204, 0.5544, 0.1527, -0.8181, 0.5544, 0.1527, -0.8181, 0.5544, 0.1527, -0.8181, -0.1814, 0.9605, -0.2111, -0.1814, 0.9605, -0.2111, -0.1814, 0.9605, -0.2111, -0.9296, -0.1752, 0.3242, -0.9296, -0.1752, 0.3242, -0.9296, -0.1752, 0.3242, 0.6, 0.3061, -0.7391, 0.6, 0.3061, -0.7391, 0.6, 0.3061, -0.7391, 0.7219, 0.0959, 0.6853, 0.7219, 0.0959, 0.6853, 0.7219, 0.0959, 0.6853, -0.1016, 0.9718, -0.2126, -0.1016, 0.9718, -0.2126, -0.1016, 0.9718, -0.2126, -0.4078, 0.8898, 0.205, -0.4078, 0.8898, 0.205, -0.4078, 0.8898, 0.205, -0.8071, -0.02364, -0.59, -0.8071, -0.02364, -0.59, -0.8071, -0.02364, -0.59, -0.1261, 0.9802, 0.153, -0.1261, 0.9802, 0.153, -0.1261, 0.9802, 0.153, -0.01668, 0.1887, 0.9819, -0.01668, 0.1887, 0.9819, -0.01668, 0.1887, 0.9819, -0.4354, 0.0548, -0.8985, -0.4354, 0.0548, -0.8985, -0.4354, 0.0548, -0.8985, -0.1524, 0.3162, 0.9364, -0.1524, 0.3162, 0.9364, -0.1524, 0.3162, 0.9364, 0.5294, 0.1435, -0.8361, 0.5294, 0.1435, -0.8361, 0.5294, 0.1435, -0.8361, 0.7201, -0.3074, -0.622, 0.7201, -0.3074, -0.622, 0.7201, -0.3074, -0.622, -0.1228, -0.9905, -0.06259, -0.1228, -0.9905, -0.06259, -0.1228, -0.9905, -0.06259, -0.1228, -0.9905, -0.06259, -0.2934, 0.9521, 0.08584, -0.2934, 0.9521, 0.08584, -0.2934, 0.9521, 0.08584, -0.7959, 0.004515, -0.6054, -0.7959, 0.004515, -0.6054, -0.7959, 0.004515, -0.6054, -0.4013, 0.01465, -0.9158, -0.4013, 0.01465, -0.9158, -0.4013, 0.01465, -0.9158, 0.6938, 0.1481, 0.7047, 0.6938, 0.1481, 0.7047, 0.6938, 0.1481, 0.7047, -0.02003, 0.1924, 0.9811, -0.02003, 0.1924, 0.9811, -0.02003, 0.1924, 0.9811, -0.7999, -0.05431, 0.5977, -0.798, -0.04911, 0.6006, -0.8003, -0.05548, 0.5971, -0.8003, -0.05548, 0.5971, -0.8004, -0.05595, 0.5968, -0.7999, -0.05431, 0.5977, 0.7462, 0.1206, -0.6547, 0.7462, 0.1206, -0.6547, 0.7462, 0.1206, -0.6547, 0.02381, 0.7938, -0.6077, 0.02381, 0.7938, -0.6077, 0.02381, 0.7938, -0.6077, -0.2633, 0.09934, 0.9596, -0.2633, 0.09934, 0.9596, -0.2633, 0.09934, 0.9596, 0.2807, 0.9596, 0.02038, 0.2807, 0.9596, 0.02038, 0.2807, 0.9596, 0.02038, 0.5347, 0.1541, -0.8308, 0.5347, 0.1541, -0.8308, 0.5347, 0.1541, -0.8308, -0.9481, 0.07885, 0.3081, -0.9481, 0.07885, 0.3081, -0.9481, 0.07885, 0.3081, -0.9481, 0.07885, 0.3081, 0.0, 0.03684, 0.9993, 0.0, 0.03684, 0.9993, 0.0, 0.03684, 0.9993, 0.0, 0.03684, 0.9993, 0.95, -0.0479, 0.3087, 0.95, -0.0479, 0.3087, 0.95, -0.0479, 0.3087, 0.95, -0.0479, 0.3087, 0.5868, -0.05804, -0.8077, 0.5868, -0.05804, -0.8077, 0.5868, -0.05804, -0.8077, 0.5868, -0.05804, -0.8077, -0.2021, -0.9709, 0.1286, -0.2021, -0.9709, 0.1286, -0.2021, -0.9709, 0.1286, -0.5364, -0.8422, 0.0546, -0.5364, -0.8422, 0.0546, -0.5364, -0.8422, 0.0546, 0.7853, -0.5739, 0.2323, 0.7853, -0.5739, 0.2323, 0.7853, -0.5739, 0.2323, -0.1843, -0.4162, 0.8904, -0.1843, -0.4162, 0.8904, -0.1843, -0.4162, 0.8904, 0.4636, -0.3233, -0.8249, 0.4636, -0.3233, -0.8249, 0.4636, -0.3233, -0.8249, 0.7036, -0.5393, 0.4626, 0.7036, -0.5393, 0.4626, 0.7036, -0.5393, 0.4626, -0.9759, 0.03352, -0.2158, -0.9759, 0.03352, -0.2158, -0.9759, 0.03352, -0.2158, -0.1818, 0.06775, -0.981, -0.1818, 0.06775, -0.981, -0.1818, 0.06775, -0.981, 0.6966, 0.6619, -0.2767, 0.6966, 0.6619, -0.2767, 0.6966, 0.6619, -0.2767, 0.517, 0.7064, -0.4834, 0.517, 0.7064, -0.4834, 0.517, 0.7064, -0.4834, 0.129, 0.8646, -0.4856, 0.129, 0.8646, -0.4856, 0.129, 0.8646, -0.4856, -0.07406, 0.9911, 0.1105, -0.07406, 0.9911, 0.1105, -0.07406, 0.9911, 0.1105, -0.4623, 0.8845, 0.06263, -0.4623, 0.8845, 0.06263, -0.4623, 0.8845, 0.06263, 0.1555, 0.9103, 0.3837, 0.1555, 0.9103, 0.3837, 0.1555, 0.9103, 0.3837, -0.08737, 0.644, 0.76, -0.08737, 0.644, 0.76, -0.08737, 0.644, 0.76, 0.5003, 0.7952, 0.3426, 0.5003, 0.7952, 0.3426, 0.5003, 0.7952, 0.3426, 0.6923, 0.4907, 0.5291, 0.6923, 0.4907, 0.5291, 0.6923, 0.4907, 0.5291, 0.9866, -0.07494, -0.1452, 0.9866, -0.07494, -0.1452, 0.9866, -0.07494, -0.1452, -0.3606, 0.5255, -0.7706, -0.3606, 0.5255, -0.7706, -0.3606, 0.5255, -0.7706, -0.8154, 0.4878, 0.3117, -0.8154, 0.4878, 0.3117, -0.8154, 0.4878, 0.3117, 0.5225, 0.03148, 0.8521, 0.5225, 0.03148, 0.8521, 0.5225, 0.03148, 0.8521, 0.3708, -0.1041, -0.9228, 0.3708, -0.1041, -0.9228, 0.3708, -0.1041, -0.9228, -0.5387, 0.5214, -0.6618, -0.5387, 0.5214, -0.6618, -0.5387, 0.5214, -0.6618, -0.9353, 0.01351, -0.3535, -0.9353, 0.01351, -0.3535, -0.9353, 0.01351, -0.3535, -0.7257, 0.3501, 0.5922, -0.7257, 0.3501, 0.5922, -0.7257, 0.3501, 0.5922, -0.6803, -0.247, 0.69, -0.6803, -0.247, 0.69, -0.6803, -0.247, 0.69, 0.2214, 0.02708, 0.9748, 0.2214, 0.02708, 0.9748, 0.2214, 0.02708, 0.9748, 0.988, -0.08288, -0.1304, 0.988, -0.08288, -0.1304, 0.988, -0.08288, -0.1304, 0.1098, -0.8045, -0.5837, 0.1098, -0.8045, -0.5837, 0.1098, -0.8045, -0.5837, -0.4843, -0.5695, -0.6642, -0.4843, -0.5695, -0.6642, -0.4843, -0.5695, -0.6642, -0.6222, -0.5651, -0.5418, -0.6222, -0.5651, -0.5418, -0.6222, -0.5651, -0.5418, -0.7649, -0.5851, 0.2693, -0.7649, -0.5851, 0.2693, -0.7649, -0.5851, 0.2693, 0.1226, -0.9808, -0.1519, 0.1226, -0.9808, -0.1519, 0.1226, -0.9808, -0.1519, -0.05129, -0.8285, 0.5576, -0.05129, -0.8285, 0.5576, -0.05129, -0.8285, 0.5576, 0.533, -0.1887, 0.8248, 0.533, -0.1887, 0.8248, 0.533, -0.1887, 0.8248, 0.493, -0.2016, 0.8464, 0.493, -0.2016, 0.8464, 0.493, -0.2016, 0.8464, 0.1308, -0.5496, 0.8251, 0.1308, -0.5496, 0.8251, 0.1308, -0.5496, 0.8251, -0.3045, 0.593, 0.7454, -0.3045, 0.593, 0.7454, -0.3045, 0.593, 0.7454, 0.9101, 0.2882, -0.2977, 0.9101, 0.2882, -0.2977, 0.9101, 0.2882, -0.2977, 0.2686, -0.9263, -0.2642, 0.2686, -0.9263, -0.2642, 0.2686, -0.9263, -0.2642, -0.493, 0.2016, -0.8464, -0.493, 0.2016, -0.8464, -0.493, 0.2016, -0.8464, -0.533, 0.1887, -0.8248, -0.533, 0.1887, -0.8248, -0.533, 0.1887, -0.8248, -0.7176, -0.2104, -0.6639, -0.7176, -0.2104, -0.6639, -0.7176, -0.2104, -0.6639, -0.7876, 0.5997, -0.1418, -0.7876, 0.5997, -0.1418, -0.7876, 0.5997, -0.1418, -0.1308, 0.5496, -0.8251, -0.1308, 0.5496, -0.8251, -0.1308, 0.5496, -0.8251, 0.3045, -0.593, -0.7454, 0.3045, -0.593, -0.7454, 0.3045, -0.593, -0.7454, -0.8818, -0.4446, 0.1574, -0.8818, -0.4446, 0.1574, -0.8818, -0.4446, 0.1574, 0.03354, 0.9961, 0.08202, 0.03354, 0.9961, 0.08202, 0.03354, 0.9961, 0.08202, 0.1039, 0.9934, -0.04892, 0.1039, 0.9934, -0.04892, 0.1039, 0.9934, -0.04892, 0.6557, 0.1558, -0.7388, 0.6557, 0.1558, -0.7388, 0.6557, 0.1558, -0.7388, -0.03354, -0.9961, -0.08202, -0.03354, -0.9961, -0.08202, -0.03354, -0.9961, -0.08202, -0.1039, -0.9934, 0.04892, -0.1039, -0.9934, 0.04892, -0.1039, -0.9934, 0.04892, -0.9101, -0.2882, 0.2977, -0.9101, -0.2882, 0.2977, -0.9101, -0.2882, 0.2977, -0.6557, -0.1558, 0.7388, -0.6557, -0.1558, 0.7388, -0.6557, -0.1558, 0.7388, -0.2686, 0.9263, 0.2642, -0.2686, 0.9263, 0.2642, -0.2686, 0.9263, 0.2642, 0.8818, 0.4446, -0.1574, 0.8818, 0.4446, -0.1574, 0.8818, 0.4446, -0.1574, 0.7876, -0.5997, 0.1418, 0.7876, -0.5997, 0.1418, 0.7876, -0.5997, 0.1418, 0.7176, 0.2104, 0.6639, 0.7176, 0.2104, 0.6639, 0.7176, 0.2104, 0.6639, -0.2231, -0.01879, 0.9746, -0.2231, -0.01879, 0.9746, -0.2231, -0.01879, 0.9746, -0.2685, -0.02503, 0.963, -0.2685, -0.02503, 0.963, -0.2685, -0.02503, 0.963, -0.5738, -0.3549, 0.7381, -0.5738, -0.3549, 0.7381, -0.5738, -0.3549, 0.7381, -0.6151, 0.7562, 0.2233, -0.6151, 0.7562, 0.2233, -0.6151, 0.7562, 0.2233, 0.8991, 0.1795, 0.3993, 0.8991, 0.1795, 0.3993, 0.8991, 0.1795, 0.3993, 0.199, -0.9714, 0.1295, 0.199, -0.9714, 0.1295, 0.199, -0.9714, 0.1295, 0.2685, 0.02503, -0.963, 0.2685, 0.02503, -0.963, 0.2685, 0.02503, -0.963, 0.2231, 0.01879, -0.9746, 0.2231, 0.01879, -0.9746, 0.2231, 0.01879, -0.9746, -0.09106, -0.3268, -0.9407, -0.09106, -0.3268, -0.9407, -0.09106, -0.3268, -0.9407, -0.3478, 0.5818, -0.7352, -0.3478, 0.5818, -0.7352, -0.3478, 0.5818, -0.7352, 0.5738, 0.3549, -0.7381, 0.5738, 0.3549, -0.7381, 0.5738, 0.3549, -0.7381, 0.6151, -0.7562, -0.2233, 0.6151, -0.7562, -0.2233, 0.6151, -0.7562, -0.2233, -0.8121, -0.3644, -0.4559, -0.8121, -0.3644, -0.4559, -0.8121, -0.3644, -0.4559, 0.1518, 0.9871, -0.05135, 0.1518, 0.9871, -0.05135, 0.1518, 0.9871, -0.05135, 0.2905, 0.9524, -0.09204, 0.2905, 0.9524, -0.09204, 0.2905, 0.9524, -0.09204, 0.9968, -0.03875, -0.06942, 0.9968, -0.03875, -0.06942, 0.9968, -0.03875, -0.06942, -0.1518, -0.9871, 0.05135, -0.1518, -0.9871, 0.05135, -0.1518, -0.9871, 0.05135, -0.8991, -0.1795, -0.3993, -0.8991, -0.1795, -0.3993, -0.8991, -0.1795, -0.3993, -0.9968, 0.03875, 0.06942, -0.9968, 0.03875, 0.06942, -0.9968, 0.03875, 0.06942, -0.199, 0.9714, -0.1295, -0.199, 0.9714, -0.1295, -0.199, 0.9714, -0.1295, 0.8121, 0.3644, 0.4559, 0.8121, 0.3644, 0.4559, 0.8121, 0.3644, 0.4559, 0.3478, -0.5818, 0.7352, 0.3478, -0.5818, 0.7352, 0.3478, -0.5818, 0.7352, 0.09106, 0.3268, 0.9407, 0.09106, 0.3268, 0.9407, 0.09106, 0.3268, 0.9407])] * 3)])

# ---- objects
ob_tree01_001 = bpy.data.objects.new('tree01.001', me_cylinder_000)

# ---- transforms, parenting, visibility, modifiers, constraints
ob_tree01_001.location = (-3.852, -1.889, -0.04533)
ob_tree01_001.rotation_euler = (1.571, -0.0, 0.0)
ob_tree01_001.color = (0.8, 0.8, 0.8, 1.0)
ob_tree01_001.lineart.crease_threshold = 0.0

# ---- collection membership
col_collection_1.objects.link(ob_tree01_001)

# ---- scene / render settings (as saved in the file)
scene.frame_start = 1; scene.frame_end = 250; scene.frame_set(1)
scene.render.engine = 'BLENDER_EEVEE_NEXT'
scene.render.resolution_percentage = 50
scene.render.dither_intensity = 0.0
scene.cycles.use_denoising = False
scene.cycles.samples = 128
scene.cycles.sampling_pattern = 'TABULATED_SOBOL'
scene.cycles.light_sampling_threshold = 0.0
scene.cycles.use_adaptive_sampling = False
scene.cycles.use_light_tree = False
scene.cycles.blur_glossy = 0.0
scene.cycles.sample_clamp_indirect = 0.0
scene.view_settings.view_transform = 'Standard'
bpy.context.view_layer.update()

# ---- added for rendering (the .blend has no active camera and no usable light): camera, sun
cam_auto = bpy.data.cameras.new('AutoCamera')
cam_auto.lens = 50.0
cam_auto.sensor_width = 36.0
cam_auto.clip_end = 1000.0
ob_auto_camera = bpy.data.objects.new('AutoCamera', cam_auto)
scene.collection.objects.link(ob_auto_camera)
ob_auto_camera.location = (2.31647, -8.8284, 6.88138)
ob_auto_camera.rotation_euler = (1.09748, -7.21219e-08, 0.694738)
scene.camera = ob_auto_camera
light_auto_sun = bpy.data.lights.new('AutoSun', 'SUN')
light_auto_sun.energy = 3.0
light_auto_sun.angle = 0.0523599
ob_auto_sun = bpy.data.objects.new('AutoSun', light_auto_sun)
scene.collection.objects.link(ob_auto_sun)
ob_auto_sun.rotation_euler = (0.872665, 0.174533, 0.523599)
bpy.context.view_layer.update()
